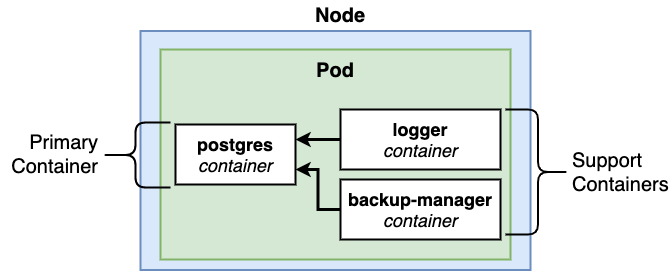

The diagram above was exported from draw.io. Its source (the exported page's mxGraphModel, read from the mxfile embedded in the PNG):
<mxGraphModel dx="586" dy="739" grid="1" gridSize="10" guides="1" tooltips="1" connect="1" arrows="1" fold="1" page="1" pageScale="1" pageWidth="3300" pageHeight="4681" background="#ffffff" math="0" shadow="0">
  <root>
    <mxCell id="0" />
    <mxCell id="1" parent="0" />
    <mxCell id="2" value="" style="rounded=0;whiteSpace=wrap;html=1;strokeWidth=2;fontSize=20;align=left;fillColor=#dae8fc;strokeColor=#6c8ebf;" parent="1" vertex="1">
      <mxGeometry x="540" y="321.5" width="390" height="239" as="geometry" />
    </mxCell>
    <mxCell id="3" value="Pod&lt;br&gt;&lt;br&gt;&lt;br&gt;&lt;br&gt;&lt;br&gt;&lt;br&gt;&lt;br&gt;&lt;br&gt;" style="rounded=0;whiteSpace=wrap;html=1;strokeWidth=2;fontSize=20;align=center;fillColor=#d5e8d4;strokeColor=#82b366;fontStyle=1" parent="1" vertex="1">
      <mxGeometry x="560" y="340" width="350" height="210" as="geometry" />
    </mxCell>
    <mxCell id="4" value="&lt;b&gt;postgres&lt;/b&gt;&lt;br&gt;&lt;i&gt;container&lt;/i&gt;&lt;br&gt;" style="rounded=0;whiteSpace=wrap;html=1;strokeWidth=2;fontSize=18;align=center;" parent="1" vertex="1">
      <mxGeometry x="575" y="415" width="120" height="60" as="geometry" />
    </mxCell>
    <mxCell id="5" value="Node" style="text;html=1;strokeColor=none;fillColor=none;align=center;verticalAlign=middle;whiteSpace=wrap;rounded=0;fontSize=20;fontStyle=1" parent="1" vertex="1">
      <mxGeometry x="670" y="291" width="140" height="30" as="geometry" />
    </mxCell>
    <mxCell id="6" style="edgeStyle=orthogonalEdgeStyle;rounded=0;html=1;exitX=0;exitY=0.5;entryX=1;entryY=0.25;jettySize=auto;orthogonalLoop=1;strokeWidth=3;fontSize=20;" parent="1" source="7" target="4" edge="1">
      <mxGeometry relative="1" as="geometry" />
    </mxCell>
    <mxCell id="7" value="&lt;b&gt;logger&lt;/b&gt;&lt;br&gt;&lt;i&gt;container&lt;/i&gt;&lt;br&gt;" style="rounded=0;whiteSpace=wrap;html=1;strokeWidth=2;fontSize=18;align=center;" parent="1" vertex="1">
      <mxGeometry x="740" y="400" width="160" height="60" as="geometry" />
    </mxCell>
    <mxCell id="8" style="edgeStyle=orthogonalEdgeStyle;rounded=0;html=1;exitX=0;exitY=0.5;entryX=1;entryY=0.75;jettySize=auto;orthogonalLoop=1;strokeWidth=3;fontSize=20;" parent="1" source="9" target="4" edge="1">
      <mxGeometry relative="1" as="geometry" />
    </mxCell>
    <mxCell id="9" value="&lt;b&gt;backup-manager&lt;/b&gt;&lt;br&gt;&lt;i&gt;container&lt;/i&gt;&lt;br&gt;" style="rounded=0;whiteSpace=wrap;html=1;strokeWidth=2;fontSize=18;align=center;" parent="1" vertex="1">
      <mxGeometry x="740" y="470" width="160" height="60" as="geometry" />
    </mxCell>
    <mxCell id="10" value="" style="shape=curlyBracket;whiteSpace=wrap;html=1;rounded=1;strokeWidth=2;fontSize=20;align=center;" parent="1" vertex="1">
      <mxGeometry x="500" y="413" width="70" height="65" as="geometry" />
    </mxCell>
    <mxCell id="11" value="Primary Container" style="text;html=1;strokeColor=none;fillColor=none;align=right;verticalAlign=middle;whiteSpace=wrap;rounded=0;fontSize=20;" parent="1" vertex="1">
      <mxGeometry x="400" y="435" width="100" height="20" as="geometry" />
    </mxCell>
    <mxCell id="12" style="edgeStyle=orthogonalEdgeStyle;rounded=0;html=1;exitX=0.1;exitY=0.5;exitPerimeter=0;entryX=0.1;entryY=0.5;entryPerimeter=0;jettySize=auto;orthogonalLoop=1;strokeWidth=3;fontSize=20;" parent="1" source="10" target="10" edge="1">
      <mxGeometry relative="1" as="geometry" />
    </mxCell>
    <mxCell id="13" value="" style="shape=curlyBracket;whiteSpace=wrap;html=1;rounded=1;strokeWidth=2;fontSize=20;align=center;rotation=180;" parent="1" vertex="1">
      <mxGeometry x="905" y="400" width="65" height="125" as="geometry" />
    </mxCell>
    <mxCell id="14" style="edgeStyle=orthogonalEdgeStyle;rounded=0;html=1;exitX=0.1;exitY=0.5;exitPerimeter=0;entryX=0.1;entryY=0.5;entryPerimeter=0;jettySize=auto;orthogonalLoop=1;strokeWidth=3;fontSize=20;" parent="1" source="13" target="13" edge="1">
      <mxGeometry relative="1" as="geometry" />
    </mxCell>
    <mxCell id="15" value="Support Containers" style="text;html=1;strokeColor=none;fillColor=none;align=left;verticalAlign=middle;whiteSpace=wrap;rounded=0;fontSize=20;" parent="1" vertex="1">
      <mxGeometry x="970" y="452.5" width="40" height="20" as="geometry" />
    </mxCell>
  </root>
</mxGraphModel>